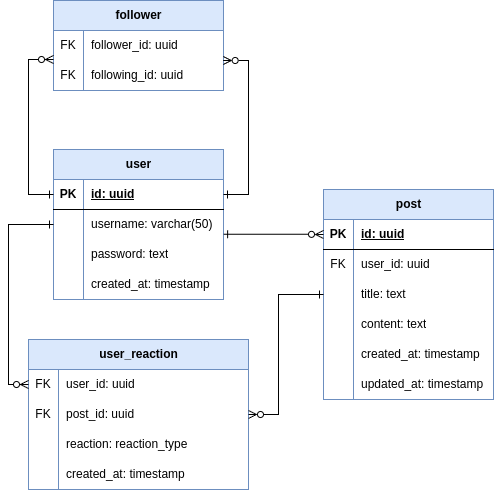

The diagram above was exported from draw.io. Its source (the exported page's mxGraphModel, read from the mxfile embedded in the PNG):
<mxGraphModel dx="1050" dy="1769" grid="1" gridSize="10" guides="1" tooltips="1" connect="1" arrows="1" fold="1" page="1" pageScale="1" pageWidth="827" pageHeight="1169" background="#ffffff" math="0" shadow="0">
  <root>
    <mxCell id="0" />
    <mxCell id="1" parent="0" />
    <mxCell id="pqTO7BNT6-ptpHs5O2rF-1" value="user" style="shape=table;startSize=30;container=1;collapsible=1;childLayout=tableLayout;fixedRows=1;rowLines=0;fontStyle=1;align=center;resizeLast=1;html=1;fillColor=#dae8fc;strokeColor=#6c8ebf;" parent="1" vertex="1">
      <mxGeometry x="65" y="-870" width="170" height="150" as="geometry" />
    </mxCell>
    <mxCell id="pqTO7BNT6-ptpHs5O2rF-2" value="" style="shape=tableRow;horizontal=0;startSize=0;swimlaneHead=0;swimlaneBody=0;fillColor=none;collapsible=0;dropTarget=0;points=[[0,0.5],[1,0.5]];portConstraint=eastwest;top=0;left=0;right=0;bottom=1;" parent="pqTO7BNT6-ptpHs5O2rF-1" vertex="1">
      <mxGeometry y="30" width="170" height="30" as="geometry" />
    </mxCell>
    <mxCell id="pqTO7BNT6-ptpHs5O2rF-3" value="PK" style="shape=partialRectangle;connectable=0;fillColor=none;top=0;left=0;bottom=0;right=0;fontStyle=1;overflow=hidden;whiteSpace=wrap;html=1;" parent="pqTO7BNT6-ptpHs5O2rF-2" vertex="1">
      <mxGeometry width="30" height="30" as="geometry">
        <mxRectangle width="30" height="30" as="alternateBounds" />
      </mxGeometry>
    </mxCell>
    <mxCell id="pqTO7BNT6-ptpHs5O2rF-4" value="id: uuid" style="shape=partialRectangle;connectable=0;fillColor=none;top=0;left=0;bottom=0;right=0;align=left;spacingLeft=6;fontStyle=5;overflow=hidden;whiteSpace=wrap;html=1;" parent="pqTO7BNT6-ptpHs5O2rF-2" vertex="1">
      <mxGeometry x="30" width="140" height="30" as="geometry">
        <mxRectangle width="140" height="30" as="alternateBounds" />
      </mxGeometry>
    </mxCell>
    <mxCell id="pqTO7BNT6-ptpHs5O2rF-5" value="" style="shape=tableRow;horizontal=0;startSize=0;swimlaneHead=0;swimlaneBody=0;fillColor=none;collapsible=0;dropTarget=0;points=[[0,0.5],[1,0.5]];portConstraint=eastwest;top=0;left=0;right=0;bottom=0;" parent="pqTO7BNT6-ptpHs5O2rF-1" vertex="1">
      <mxGeometry y="60" width="170" height="30" as="geometry" />
    </mxCell>
    <mxCell id="pqTO7BNT6-ptpHs5O2rF-6" value="" style="shape=partialRectangle;connectable=0;fillColor=none;top=0;left=0;bottom=0;right=0;editable=1;overflow=hidden;whiteSpace=wrap;html=1;" parent="pqTO7BNT6-ptpHs5O2rF-5" vertex="1">
      <mxGeometry width="30" height="30" as="geometry">
        <mxRectangle width="30" height="30" as="alternateBounds" />
      </mxGeometry>
    </mxCell>
    <mxCell id="pqTO7BNT6-ptpHs5O2rF-7" value="username: varchar(50)" style="shape=partialRectangle;connectable=0;fillColor=none;top=0;left=0;bottom=0;right=0;align=left;spacingLeft=6;overflow=hidden;whiteSpace=wrap;html=1;" parent="pqTO7BNT6-ptpHs5O2rF-5" vertex="1">
      <mxGeometry x="30" width="140" height="30" as="geometry">
        <mxRectangle width="140" height="30" as="alternateBounds" />
      </mxGeometry>
    </mxCell>
    <mxCell id="pqTO7BNT6-ptpHs5O2rF-8" value="" style="shape=tableRow;horizontal=0;startSize=0;swimlaneHead=0;swimlaneBody=0;fillColor=none;collapsible=0;dropTarget=0;points=[[0,0.5],[1,0.5]];portConstraint=eastwest;top=0;left=0;right=0;bottom=0;" parent="pqTO7BNT6-ptpHs5O2rF-1" vertex="1">
      <mxGeometry y="90" width="170" height="30" as="geometry" />
    </mxCell>
    <mxCell id="pqTO7BNT6-ptpHs5O2rF-9" value="" style="shape=partialRectangle;connectable=0;fillColor=none;top=0;left=0;bottom=0;right=0;editable=1;overflow=hidden;whiteSpace=wrap;html=1;" parent="pqTO7BNT6-ptpHs5O2rF-8" vertex="1">
      <mxGeometry width="30" height="30" as="geometry">
        <mxRectangle width="30" height="30" as="alternateBounds" />
      </mxGeometry>
    </mxCell>
    <mxCell id="pqTO7BNT6-ptpHs5O2rF-10" value="password: text" style="shape=partialRectangle;connectable=0;fillColor=none;top=0;left=0;bottom=0;right=0;align=left;spacingLeft=6;overflow=hidden;whiteSpace=wrap;html=1;" parent="pqTO7BNT6-ptpHs5O2rF-8" vertex="1">
      <mxGeometry x="30" width="140" height="30" as="geometry">
        <mxRectangle width="140" height="30" as="alternateBounds" />
      </mxGeometry>
    </mxCell>
    <mxCell id="HLQZD-7H3nH4ClKC3UMp-42" value="" style="shape=tableRow;horizontal=0;startSize=0;swimlaneHead=0;swimlaneBody=0;fillColor=none;collapsible=0;dropTarget=0;points=[[0,0.5],[1,0.5]];portConstraint=eastwest;top=0;left=0;right=0;bottom=0;" parent="pqTO7BNT6-ptpHs5O2rF-1" vertex="1">
      <mxGeometry y="120" width="170" height="30" as="geometry" />
    </mxCell>
    <mxCell id="HLQZD-7H3nH4ClKC3UMp-43" value="" style="shape=partialRectangle;connectable=0;fillColor=none;top=0;left=0;bottom=0;right=0;editable=1;overflow=hidden;whiteSpace=wrap;html=1;" parent="HLQZD-7H3nH4ClKC3UMp-42" vertex="1">
      <mxGeometry width="30" height="30" as="geometry">
        <mxRectangle width="30" height="30" as="alternateBounds" />
      </mxGeometry>
    </mxCell>
    <mxCell id="HLQZD-7H3nH4ClKC3UMp-44" value="created_at: timestamp" style="shape=partialRectangle;connectable=0;fillColor=none;top=0;left=0;bottom=0;right=0;align=left;spacingLeft=6;overflow=hidden;whiteSpace=wrap;html=1;" parent="HLQZD-7H3nH4ClKC3UMp-42" vertex="1">
      <mxGeometry x="30" width="140" height="30" as="geometry">
        <mxRectangle width="140" height="30" as="alternateBounds" />
      </mxGeometry>
    </mxCell>
    <mxCell id="pqTO7BNT6-ptpHs5O2rF-45" value="post" style="shape=table;startSize=30;container=1;collapsible=1;childLayout=tableLayout;fixedRows=1;rowLines=0;fontStyle=1;align=center;resizeLast=1;html=1;fillColor=#dae8fc;strokeColor=#6c8ebf;" parent="1" vertex="1">
      <mxGeometry x="335" y="-830" width="170" height="210" as="geometry" />
    </mxCell>
    <mxCell id="pqTO7BNT6-ptpHs5O2rF-46" value="" style="shape=tableRow;horizontal=0;startSize=0;swimlaneHead=0;swimlaneBody=0;fillColor=none;collapsible=0;dropTarget=0;points=[[0,0.5],[1,0.5]];portConstraint=eastwest;top=0;left=0;right=0;bottom=1;" parent="pqTO7BNT6-ptpHs5O2rF-45" vertex="1">
      <mxGeometry y="30" width="170" height="30" as="geometry" />
    </mxCell>
    <mxCell id="pqTO7BNT6-ptpHs5O2rF-47" value="PK" style="shape=partialRectangle;connectable=0;fillColor=none;top=0;left=0;bottom=0;right=0;fontStyle=1;overflow=hidden;whiteSpace=wrap;html=1;" parent="pqTO7BNT6-ptpHs5O2rF-46" vertex="1">
      <mxGeometry width="30" height="30" as="geometry">
        <mxRectangle width="30" height="30" as="alternateBounds" />
      </mxGeometry>
    </mxCell>
    <mxCell id="pqTO7BNT6-ptpHs5O2rF-48" value="id: uuid" style="shape=partialRectangle;connectable=0;fillColor=none;top=0;left=0;bottom=0;right=0;align=left;spacingLeft=6;fontStyle=5;overflow=hidden;whiteSpace=wrap;html=1;" parent="pqTO7BNT6-ptpHs5O2rF-46" vertex="1">
      <mxGeometry x="30" width="140" height="30" as="geometry">
        <mxRectangle width="140" height="30" as="alternateBounds" />
      </mxGeometry>
    </mxCell>
    <mxCell id="pqTO7BNT6-ptpHs5O2rF-49" value="" style="shape=tableRow;horizontal=0;startSize=0;swimlaneHead=0;swimlaneBody=0;fillColor=none;collapsible=0;dropTarget=0;points=[[0,0.5],[1,0.5]];portConstraint=eastwest;top=0;left=0;right=0;bottom=0;" parent="pqTO7BNT6-ptpHs5O2rF-45" vertex="1">
      <mxGeometry y="60" width="170" height="30" as="geometry" />
    </mxCell>
    <mxCell id="pqTO7BNT6-ptpHs5O2rF-50" value="FK" style="shape=partialRectangle;connectable=0;fillColor=none;top=0;left=0;bottom=0;right=0;editable=1;overflow=hidden;whiteSpace=wrap;html=1;" parent="pqTO7BNT6-ptpHs5O2rF-49" vertex="1">
      <mxGeometry width="30" height="30" as="geometry">
        <mxRectangle width="30" height="30" as="alternateBounds" />
      </mxGeometry>
    </mxCell>
    <mxCell id="pqTO7BNT6-ptpHs5O2rF-51" value="user_id: uuid" style="shape=partialRectangle;connectable=0;fillColor=none;top=0;left=0;bottom=0;right=0;align=left;spacingLeft=6;overflow=hidden;whiteSpace=wrap;html=1;" parent="pqTO7BNT6-ptpHs5O2rF-49" vertex="1">
      <mxGeometry x="30" width="140" height="30" as="geometry">
        <mxRectangle width="140" height="30" as="alternateBounds" />
      </mxGeometry>
    </mxCell>
    <mxCell id="pqTO7BNT6-ptpHs5O2rF-52" value="" style="shape=tableRow;horizontal=0;startSize=0;swimlaneHead=0;swimlaneBody=0;fillColor=none;collapsible=0;dropTarget=0;points=[[0,0.5],[1,0.5]];portConstraint=eastwest;top=0;left=0;right=0;bottom=0;" parent="pqTO7BNT6-ptpHs5O2rF-45" vertex="1">
      <mxGeometry y="90" width="170" height="30" as="geometry" />
    </mxCell>
    <mxCell id="pqTO7BNT6-ptpHs5O2rF-53" value="" style="shape=partialRectangle;connectable=0;fillColor=none;top=0;left=0;bottom=0;right=0;editable=1;overflow=hidden;whiteSpace=wrap;html=1;" parent="pqTO7BNT6-ptpHs5O2rF-52" vertex="1">
      <mxGeometry width="30" height="30" as="geometry">
        <mxRectangle width="30" height="30" as="alternateBounds" />
      </mxGeometry>
    </mxCell>
    <mxCell id="pqTO7BNT6-ptpHs5O2rF-54" value="title: text" style="shape=partialRectangle;connectable=0;fillColor=none;top=0;left=0;bottom=0;right=0;align=left;spacingLeft=6;overflow=hidden;whiteSpace=wrap;html=1;" parent="pqTO7BNT6-ptpHs5O2rF-52" vertex="1">
      <mxGeometry x="30" width="140" height="30" as="geometry">
        <mxRectangle width="140" height="30" as="alternateBounds" />
      </mxGeometry>
    </mxCell>
    <mxCell id="pqTO7BNT6-ptpHs5O2rF-55" value="" style="shape=tableRow;horizontal=0;startSize=0;swimlaneHead=0;swimlaneBody=0;fillColor=none;collapsible=0;dropTarget=0;points=[[0,0.5],[1,0.5]];portConstraint=eastwest;top=0;left=0;right=0;bottom=0;" parent="pqTO7BNT6-ptpHs5O2rF-45" vertex="1">
      <mxGeometry y="120" width="170" height="30" as="geometry" />
    </mxCell>
    <mxCell id="pqTO7BNT6-ptpHs5O2rF-56" value="" style="shape=partialRectangle;connectable=0;fillColor=none;top=0;left=0;bottom=0;right=0;editable=1;overflow=hidden;whiteSpace=wrap;html=1;" parent="pqTO7BNT6-ptpHs5O2rF-55" vertex="1">
      <mxGeometry width="30" height="30" as="geometry">
        <mxRectangle width="30" height="30" as="alternateBounds" />
      </mxGeometry>
    </mxCell>
    <mxCell id="pqTO7BNT6-ptpHs5O2rF-57" value="content: text" style="shape=partialRectangle;connectable=0;fillColor=none;top=0;left=0;bottom=0;right=0;align=left;spacingLeft=6;overflow=hidden;whiteSpace=wrap;html=1;" parent="pqTO7BNT6-ptpHs5O2rF-55" vertex="1">
      <mxGeometry x="30" width="140" height="30" as="geometry">
        <mxRectangle width="140" height="30" as="alternateBounds" />
      </mxGeometry>
    </mxCell>
    <mxCell id="pqTO7BNT6-ptpHs5O2rF-61" value="" style="shape=tableRow;horizontal=0;startSize=0;swimlaneHead=0;swimlaneBody=0;fillColor=none;collapsible=0;dropTarget=0;points=[[0,0.5],[1,0.5]];portConstraint=eastwest;top=0;left=0;right=0;bottom=0;" parent="pqTO7BNT6-ptpHs5O2rF-45" vertex="1">
      <mxGeometry y="150" width="170" height="30" as="geometry" />
    </mxCell>
    <mxCell id="pqTO7BNT6-ptpHs5O2rF-62" value="" style="shape=partialRectangle;connectable=0;fillColor=none;top=0;left=0;bottom=0;right=0;editable=1;overflow=hidden;whiteSpace=wrap;html=1;" parent="pqTO7BNT6-ptpHs5O2rF-61" vertex="1">
      <mxGeometry width="30" height="30" as="geometry">
        <mxRectangle width="30" height="30" as="alternateBounds" />
      </mxGeometry>
    </mxCell>
    <mxCell id="pqTO7BNT6-ptpHs5O2rF-63" value="created_at: timestamp" style="shape=partialRectangle;connectable=0;fillColor=none;top=0;left=0;bottom=0;right=0;align=left;spacingLeft=6;overflow=hidden;whiteSpace=wrap;html=1;" parent="pqTO7BNT6-ptpHs5O2rF-61" vertex="1">
      <mxGeometry x="30" width="140" height="30" as="geometry">
        <mxRectangle width="140" height="30" as="alternateBounds" />
      </mxGeometry>
    </mxCell>
    <mxCell id="TIyL7ezyQaMPMFwu2IQ8-1" value="" style="shape=tableRow;horizontal=0;startSize=0;swimlaneHead=0;swimlaneBody=0;fillColor=none;collapsible=0;dropTarget=0;points=[[0,0.5],[1,0.5]];portConstraint=eastwest;top=0;left=0;right=0;bottom=0;" parent="pqTO7BNT6-ptpHs5O2rF-45" vertex="1">
      <mxGeometry y="180" width="170" height="30" as="geometry" />
    </mxCell>
    <mxCell id="TIyL7ezyQaMPMFwu2IQ8-2" value="" style="shape=partialRectangle;connectable=0;fillColor=none;top=0;left=0;bottom=0;right=0;editable=1;overflow=hidden;whiteSpace=wrap;html=1;" parent="TIyL7ezyQaMPMFwu2IQ8-1" vertex="1">
      <mxGeometry width="30" height="30" as="geometry">
        <mxRectangle width="30" height="30" as="alternateBounds" />
      </mxGeometry>
    </mxCell>
    <mxCell id="TIyL7ezyQaMPMFwu2IQ8-3" value="updated_at: timestamp" style="shape=partialRectangle;connectable=0;fillColor=none;top=0;left=0;bottom=0;right=0;align=left;spacingLeft=6;overflow=hidden;whiteSpace=wrap;html=1;" parent="TIyL7ezyQaMPMFwu2IQ8-1" vertex="1">
      <mxGeometry x="30" width="140" height="30" as="geometry">
        <mxRectangle width="140" height="30" as="alternateBounds" />
      </mxGeometry>
    </mxCell>
    <mxCell id="pqTO7BNT6-ptpHs5O2rF-70" style="edgeStyle=orthogonalEdgeStyle;rounded=0;orthogonalLoop=1;jettySize=auto;html=1;entryX=0;entryY=0.5;entryDx=0;entryDy=0;endArrow=ERzeroToMany;endFill=0;startArrow=ERone;startFill=0;exitX=1.001;exitY=0.824;exitDx=0;exitDy=0;exitPerimeter=0;" parent="1" source="pqTO7BNT6-ptpHs5O2rF-5" target="pqTO7BNT6-ptpHs5O2rF-46" edge="1">
      <mxGeometry relative="1" as="geometry">
        <Array as="points">
          <mxPoint x="310" y="-785" />
        </Array>
        <mxPoint x="197" y="-880" as="sourcePoint" />
        <mxPoint x="-220" y="-790.04" as="targetPoint" />
      </mxGeometry>
    </mxCell>
    <mxCell id="HLQZD-7H3nH4ClKC3UMp-4" value="follower" style="shape=table;startSize=30;container=1;collapsible=1;childLayout=tableLayout;fixedRows=1;rowLines=0;fontStyle=1;align=center;resizeLast=1;html=1;fillColor=#dae8fc;strokeColor=#6c8ebf;" parent="1" vertex="1">
      <mxGeometry x="65" y="-1019" width="170" height="90" as="geometry" />
    </mxCell>
    <mxCell id="HLQZD-7H3nH4ClKC3UMp-5" value="" style="shape=tableRow;horizontal=0;startSize=0;swimlaneHead=0;swimlaneBody=0;fillColor=none;collapsible=0;dropTarget=0;points=[[0,0.5],[1,0.5]];portConstraint=eastwest;top=0;left=0;right=0;bottom=0;" parent="HLQZD-7H3nH4ClKC3UMp-4" vertex="1">
      <mxGeometry y="30" width="170" height="30" as="geometry" />
    </mxCell>
    <mxCell id="HLQZD-7H3nH4ClKC3UMp-6" value="FK" style="shape=partialRectangle;connectable=0;fillColor=none;top=0;left=0;bottom=0;right=0;editable=1;overflow=hidden;whiteSpace=wrap;html=1;" parent="HLQZD-7H3nH4ClKC3UMp-5" vertex="1">
      <mxGeometry width="30" height="30" as="geometry">
        <mxRectangle width="30" height="30" as="alternateBounds" />
      </mxGeometry>
    </mxCell>
    <mxCell id="HLQZD-7H3nH4ClKC3UMp-7" value="follower_id: uuid" style="shape=partialRectangle;connectable=0;fillColor=none;top=0;left=0;bottom=0;right=0;align=left;spacingLeft=6;overflow=hidden;whiteSpace=wrap;html=1;" parent="HLQZD-7H3nH4ClKC3UMp-5" vertex="1">
      <mxGeometry x="30" width="140" height="30" as="geometry">
        <mxRectangle width="140" height="30" as="alternateBounds" />
      </mxGeometry>
    </mxCell>
    <mxCell id="HLQZD-7H3nH4ClKC3UMp-8" value="" style="shape=tableRow;horizontal=0;startSize=0;swimlaneHead=0;swimlaneBody=0;fillColor=none;collapsible=0;dropTarget=0;points=[[0,0.5],[1,0.5]];portConstraint=eastwest;top=0;left=0;right=0;bottom=0;" parent="HLQZD-7H3nH4ClKC3UMp-4" vertex="1">
      <mxGeometry y="60" width="170" height="30" as="geometry" />
    </mxCell>
    <mxCell id="HLQZD-7H3nH4ClKC3UMp-9" value="FK" style="shape=partialRectangle;connectable=0;fillColor=none;top=0;left=0;bottom=0;right=0;editable=1;overflow=hidden;whiteSpace=wrap;html=1;" parent="HLQZD-7H3nH4ClKC3UMp-8" vertex="1">
      <mxGeometry width="30" height="30" as="geometry">
        <mxRectangle width="30" height="30" as="alternateBounds" />
      </mxGeometry>
    </mxCell>
    <mxCell id="HLQZD-7H3nH4ClKC3UMp-10" value="following_id: uuid" style="shape=partialRectangle;connectable=0;fillColor=none;top=0;left=0;bottom=0;right=0;align=left;spacingLeft=6;overflow=hidden;whiteSpace=wrap;html=1;" parent="HLQZD-7H3nH4ClKC3UMp-8" vertex="1">
      <mxGeometry x="30" width="140" height="30" as="geometry">
        <mxRectangle width="140" height="30" as="alternateBounds" />
      </mxGeometry>
    </mxCell>
    <mxCell id="HLQZD-7H3nH4ClKC3UMp-17" style="edgeStyle=orthogonalEdgeStyle;rounded=0;orthogonalLoop=1;jettySize=auto;html=1;endArrow=ERzeroToMany;endFill=0;startArrow=ERone;startFill=0;exitX=1;exitY=0.5;exitDx=0;exitDy=0;entryX=0.998;entryY=0;entryDx=0;entryDy=0;entryPerimeter=0;" parent="1" source="pqTO7BNT6-ptpHs5O2rF-2" target="HLQZD-7H3nH4ClKC3UMp-8" edge="1">
      <mxGeometry relative="1" as="geometry">
        <Array as="points">
          <mxPoint x="260" y="-825" />
          <mxPoint x="260" y="-959" />
        </Array>
        <mxPoint x="220" y="-860" as="sourcePoint" />
        <mxPoint x="230" y="-959" as="targetPoint" />
      </mxGeometry>
    </mxCell>
    <mxCell id="HLQZD-7H3nH4ClKC3UMp-18" style="edgeStyle=orthogonalEdgeStyle;rounded=0;orthogonalLoop=1;jettySize=auto;html=1;endArrow=ERzeroToMany;endFill=0;startArrow=ERone;startFill=0;exitX=0;exitY=0.5;exitDx=0;exitDy=0;entryX=0;entryY=0.967;entryDx=0;entryDy=0;entryPerimeter=0;" parent="1" source="pqTO7BNT6-ptpHs5O2rF-2" target="HLQZD-7H3nH4ClKC3UMp-5" edge="1">
      <mxGeometry relative="1" as="geometry">
        <Array as="points">
          <mxPoint x="40" y="-825" />
          <mxPoint x="40" y="-960" />
        </Array>
        <mxPoint x="-50" y="-846" as="sourcePoint" />
        <mxPoint x="10" y="-960" as="targetPoint" />
      </mxGeometry>
    </mxCell>
    <mxCell id="HLQZD-7H3nH4ClKC3UMp-19" value="user_reaction" style="shape=table;startSize=30;container=1;collapsible=1;childLayout=tableLayout;fixedRows=1;rowLines=0;fontStyle=1;align=center;resizeLast=1;html=1;fillColor=#dae8fc;strokeColor=#6c8ebf;" parent="1" vertex="1">
      <mxGeometry x="40" y="-680" width="220" height="150" as="geometry" />
    </mxCell>
    <mxCell id="HLQZD-7H3nH4ClKC3UMp-20" value="" style="shape=tableRow;horizontal=0;startSize=0;swimlaneHead=0;swimlaneBody=0;fillColor=none;collapsible=0;dropTarget=0;points=[[0,0.5],[1,0.5]];portConstraint=eastwest;top=0;left=0;right=0;bottom=0;" parent="HLQZD-7H3nH4ClKC3UMp-19" vertex="1">
      <mxGeometry y="30" width="220" height="30" as="geometry" />
    </mxCell>
    <mxCell id="HLQZD-7H3nH4ClKC3UMp-21" value="FK" style="shape=partialRectangle;connectable=0;fillColor=none;top=0;left=0;bottom=0;right=0;editable=1;overflow=hidden;whiteSpace=wrap;html=1;" parent="HLQZD-7H3nH4ClKC3UMp-20" vertex="1">
      <mxGeometry width="30" height="30" as="geometry">
        <mxRectangle width="30" height="30" as="alternateBounds" />
      </mxGeometry>
    </mxCell>
    <mxCell id="HLQZD-7H3nH4ClKC3UMp-22" value="user_id: uuid" style="shape=partialRectangle;connectable=0;fillColor=none;top=0;left=0;bottom=0;right=0;align=left;spacingLeft=6;overflow=hidden;whiteSpace=wrap;html=1;" parent="HLQZD-7H3nH4ClKC3UMp-20" vertex="1">
      <mxGeometry x="30" width="190" height="30" as="geometry">
        <mxRectangle width="190" height="30" as="alternateBounds" />
      </mxGeometry>
    </mxCell>
    <mxCell id="HLQZD-7H3nH4ClKC3UMp-23" value="" style="shape=tableRow;horizontal=0;startSize=0;swimlaneHead=0;swimlaneBody=0;fillColor=none;collapsible=0;dropTarget=0;points=[[0,0.5],[1,0.5]];portConstraint=eastwest;top=0;left=0;right=0;bottom=0;" parent="HLQZD-7H3nH4ClKC3UMp-19" vertex="1">
      <mxGeometry y="60" width="220" height="30" as="geometry" />
    </mxCell>
    <mxCell id="HLQZD-7H3nH4ClKC3UMp-24" value="FK" style="shape=partialRectangle;connectable=0;fillColor=none;top=0;left=0;bottom=0;right=0;editable=1;overflow=hidden;whiteSpace=wrap;html=1;" parent="HLQZD-7H3nH4ClKC3UMp-23" vertex="1">
      <mxGeometry width="30" height="30" as="geometry">
        <mxRectangle width="30" height="30" as="alternateBounds" />
      </mxGeometry>
    </mxCell>
    <mxCell id="HLQZD-7H3nH4ClKC3UMp-25" value="post_id: uuid" style="shape=partialRectangle;connectable=0;fillColor=none;top=0;left=0;bottom=0;right=0;align=left;spacingLeft=6;overflow=hidden;whiteSpace=wrap;html=1;" parent="HLQZD-7H3nH4ClKC3UMp-23" vertex="1">
      <mxGeometry x="30" width="190" height="30" as="geometry">
        <mxRectangle width="190" height="30" as="alternateBounds" />
      </mxGeometry>
    </mxCell>
    <mxCell id="HLQZD-7H3nH4ClKC3UMp-26" value="" style="shape=tableRow;horizontal=0;startSize=0;swimlaneHead=0;swimlaneBody=0;fillColor=none;collapsible=0;dropTarget=0;points=[[0,0.5],[1,0.5]];portConstraint=eastwest;top=0;left=0;right=0;bottom=0;" parent="HLQZD-7H3nH4ClKC3UMp-19" vertex="1">
      <mxGeometry y="90" width="220" height="30" as="geometry" />
    </mxCell>
    <mxCell id="HLQZD-7H3nH4ClKC3UMp-27" value="" style="shape=partialRectangle;connectable=0;fillColor=none;top=0;left=0;bottom=0;right=0;editable=1;overflow=hidden;whiteSpace=wrap;html=1;" parent="HLQZD-7H3nH4ClKC3UMp-26" vertex="1">
      <mxGeometry width="30" height="30" as="geometry">
        <mxRectangle width="30" height="30" as="alternateBounds" />
      </mxGeometry>
    </mxCell>
    <mxCell id="HLQZD-7H3nH4ClKC3UMp-28" value="reaction: reaction_type" style="shape=partialRectangle;connectable=0;fillColor=none;top=0;left=0;bottom=0;right=0;align=left;spacingLeft=6;overflow=hidden;whiteSpace=wrap;html=1;" parent="HLQZD-7H3nH4ClKC3UMp-26" vertex="1">
      <mxGeometry x="30" width="190" height="30" as="geometry">
        <mxRectangle width="190" height="30" as="alternateBounds" />
      </mxGeometry>
    </mxCell>
    <mxCell id="HLQZD-7H3nH4ClKC3UMp-29" value="" style="shape=tableRow;horizontal=0;startSize=0;swimlaneHead=0;swimlaneBody=0;fillColor=none;collapsible=0;dropTarget=0;points=[[0,0.5],[1,0.5]];portConstraint=eastwest;top=0;left=0;right=0;bottom=0;" parent="HLQZD-7H3nH4ClKC3UMp-19" vertex="1">
      <mxGeometry y="120" width="220" height="30" as="geometry" />
    </mxCell>
    <mxCell id="HLQZD-7H3nH4ClKC3UMp-30" value="" style="shape=partialRectangle;connectable=0;fillColor=none;top=0;left=0;bottom=0;right=0;editable=1;overflow=hidden;whiteSpace=wrap;html=1;" parent="HLQZD-7H3nH4ClKC3UMp-29" vertex="1">
      <mxGeometry width="30" height="30" as="geometry">
        <mxRectangle width="30" height="30" as="alternateBounds" />
      </mxGeometry>
    </mxCell>
    <mxCell id="HLQZD-7H3nH4ClKC3UMp-31" value="created_at: timestamp" style="shape=partialRectangle;connectable=0;fillColor=none;top=0;left=0;bottom=0;right=0;align=left;spacingLeft=6;overflow=hidden;whiteSpace=wrap;html=1;" parent="HLQZD-7H3nH4ClKC3UMp-29" vertex="1">
      <mxGeometry x="30" width="190" height="30" as="geometry">
        <mxRectangle width="190" height="30" as="alternateBounds" />
      </mxGeometry>
    </mxCell>
    <mxCell id="HLQZD-7H3nH4ClKC3UMp-37" style="edgeStyle=orthogonalEdgeStyle;rounded=0;orthogonalLoop=1;jettySize=auto;html=1;endArrow=ERzeroToMany;endFill=0;startArrow=ERone;startFill=0;entryX=0;entryY=0.5;entryDx=0;entryDy=0;exitX=0;exitY=0.5;exitDx=0;exitDy=0;" parent="1" source="pqTO7BNT6-ptpHs5O2rF-5" target="HLQZD-7H3nH4ClKC3UMp-20" edge="1">
      <mxGeometry relative="1" as="geometry">
        <Array as="points">
          <mxPoint x="20" y="-795" />
          <mxPoint x="20" y="-635" />
        </Array>
        <mxPoint x="20" y="-660" as="sourcePoint" />
        <mxPoint x="80" y="-550" as="targetPoint" />
      </mxGeometry>
    </mxCell>
    <mxCell id="HLQZD-7H3nH4ClKC3UMp-38" style="edgeStyle=orthogonalEdgeStyle;rounded=0;orthogonalLoop=1;jettySize=auto;html=1;entryX=1;entryY=0.5;entryDx=0;entryDy=0;endArrow=ERzeroToMany;endFill=0;startArrow=ERone;startFill=0;exitX=0;exitY=0.5;exitDx=0;exitDy=0;" parent="1" source="pqTO7BNT6-ptpHs5O2rF-52" target="HLQZD-7H3nH4ClKC3UMp-23" edge="1">
      <mxGeometry relative="1" as="geometry">
        <Array as="points">
          <mxPoint x="290" y="-725" />
          <mxPoint x="290" y="-605" />
        </Array>
        <mxPoint x="540" y="-750" as="sourcePoint" />
        <mxPoint x="660" y="-780" as="targetPoint" />
      </mxGeometry>
    </mxCell>
  </root>
</mxGraphModel>